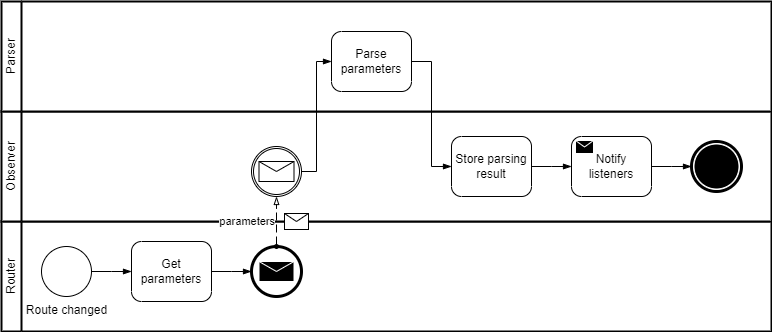

The diagram above was exported from draw.io. Its source (the exported page's mxGraphModel, read from the mxfile embedded in the PNG):
<mxGraphModel dx="794" dy="1513" grid="1" gridSize="10" guides="1" tooltips="1" connect="1" arrows="1" fold="1" page="1" pageScale="1" pageWidth="850" pageHeight="1100" math="0" shadow="0">
  <root>
    <mxCell id="0" />
    <mxCell id="1" parent="0" />
    <mxCell id="J0o5N21kDXqoPNGC6ia3-1" value="" style="swimlane;html=1;startSize=20;fontStyle=0;collapsible=0;horizontal=0;swimlaneLine=1;swimlaneFillColor=#ffffff;strokeWidth=2;whiteSpace=wrap;" vertex="1" parent="1">
      <mxGeometry x="40" y="160" width="770" height="110" as="geometry" />
    </mxCell>
    <mxCell id="J0o5N21kDXqoPNGC6ia3-2" value="Router" style="text;html=1;strokeColor=none;fillColor=none;align=center;verticalAlign=middle;whiteSpace=wrap;rounded=0;horizontal=0;" vertex="1" parent="J0o5N21kDXqoPNGC6ia3-1">
      <mxGeometry width="20" height="110" as="geometry" />
    </mxCell>
    <mxCell id="J0o5N21kDXqoPNGC6ia3-3" value="Route changed" style="points=[[0.145,0.145,0],[0.5,0,0],[0.855,0.145,0],[1,0.5,0],[0.855,0.855,0],[0.5,1,0],[0.145,0.855,0],[0,0.5,0]];shape=mxgraph.bpmn.event;html=1;verticalLabelPosition=bottom;labelBackgroundColor=#ffffff;verticalAlign=top;align=center;perimeter=ellipsePerimeter;outlineConnect=0;aspect=fixed;outline=standard;symbol=general;" vertex="1" parent="J0o5N21kDXqoPNGC6ia3-1">
      <mxGeometry x="40" y="25" width="50" height="50" as="geometry" />
    </mxCell>
    <mxCell id="J0o5N21kDXqoPNGC6ia3-4" value="Get parameters" style="points=[[0.25,0,0],[0.5,0,0],[0.75,0,0],[1,0.25,0],[1,0.5,0],[1,0.75,0],[0.75,1,0],[0.5,1,0],[0.25,1,0],[0,0.75,0],[0,0.5,0],[0,0.25,0]];shape=mxgraph.bpmn.task;whiteSpace=wrap;rectStyle=rounded;size=10;html=1;taskMarker=abstract;" vertex="1" parent="J0o5N21kDXqoPNGC6ia3-1">
      <mxGeometry x="130" y="20" width="80" height="60" as="geometry" />
    </mxCell>
    <mxCell id="J0o5N21kDXqoPNGC6ia3-5" value="" style="edgeStyle=elbowEdgeStyle;fontSize=12;html=1;endArrow=blockThin;endFill=1;rounded=0;exitX=1;exitY=0.5;exitDx=0;exitDy=0;exitPerimeter=0;entryX=0;entryY=0.5;entryDx=0;entryDy=0;entryPerimeter=0;" edge="1" parent="J0o5N21kDXqoPNGC6ia3-1" source="J0o5N21kDXqoPNGC6ia3-3" target="J0o5N21kDXqoPNGC6ia3-4">
      <mxGeometry width="160" relative="1" as="geometry">
        <mxPoint x="230" y="60" as="sourcePoint" />
        <mxPoint x="390" y="60" as="targetPoint" />
      </mxGeometry>
    </mxCell>
    <mxCell id="J0o5N21kDXqoPNGC6ia3-20" value="" style="edgeStyle=elbowEdgeStyle;fontSize=12;html=1;endArrow=blockThin;endFill=1;rounded=0;exitX=1;exitY=0.5;exitDx=0;exitDy=0;exitPerimeter=0;entryX=0;entryY=0.5;entryDx=0;entryDy=0;entryPerimeter=0;" edge="1" parent="J0o5N21kDXqoPNGC6ia3-1" source="J0o5N21kDXqoPNGC6ia3-4" target="J0o5N21kDXqoPNGC6ia3-24">
      <mxGeometry width="160" relative="1" as="geometry">
        <mxPoint x="100" y="60" as="sourcePoint" />
        <mxPoint x="230" y="50" as="targetPoint" />
      </mxGeometry>
    </mxCell>
    <mxCell id="J0o5N21kDXqoPNGC6ia3-24" value="" style="points=[[0.145,0.145,0],[0.5,0,0],[0.855,0.145,0],[1,0.5,0],[0.855,0.855,0],[0.5,1,0],[0.145,0.855,0],[0,0.5,0]];shape=mxgraph.bpmn.event;html=1;verticalLabelPosition=bottom;labelBackgroundColor=#ffffff;verticalAlign=top;align=center;perimeter=ellipsePerimeter;outlineConnect=0;aspect=fixed;outline=end;symbol=message;" vertex="1" parent="J0o5N21kDXqoPNGC6ia3-1">
      <mxGeometry x="250" y="25" width="50" height="50" as="geometry" />
    </mxCell>
    <mxCell id="J0o5N21kDXqoPNGC6ia3-7" value="" style="swimlane;html=1;startSize=20;fontStyle=0;collapsible=0;horizontal=0;swimlaneLine=1;swimlaneFillColor=#ffffff;strokeWidth=2;whiteSpace=wrap;" vertex="1" parent="1">
      <mxGeometry x="40" y="50" width="770" height="110" as="geometry" />
    </mxCell>
    <mxCell id="J0o5N21kDXqoPNGC6ia3-8" value="Observer" style="text;html=1;strokeColor=none;fillColor=none;align=center;verticalAlign=middle;whiteSpace=wrap;rounded=0;horizontal=0;" vertex="1" parent="J0o5N21kDXqoPNGC6ia3-7">
      <mxGeometry width="20" height="110" as="geometry" />
    </mxCell>
    <mxCell id="J0o5N21kDXqoPNGC6ia3-11" value="" style="edgeStyle=elbowEdgeStyle;fontSize=12;html=1;endArrow=blockThin;endFill=1;rounded=0;entryX=0;entryY=0.5;entryDx=0;entryDy=0;entryPerimeter=0;exitX=1;exitY=0.5;exitDx=0;exitDy=0;exitPerimeter=0;" edge="1" parent="J0o5N21kDXqoPNGC6ia3-7" target="J0o5N21kDXqoPNGC6ia3-9">
      <mxGeometry width="160" relative="1" as="geometry">
        <mxPoint x="330" y="55" as="sourcePoint" />
        <mxPoint x="355" y="65" as="targetPoint" />
      </mxGeometry>
    </mxCell>
    <mxCell id="J0o5N21kDXqoPNGC6ia3-13" value="" style="edgeStyle=elbowEdgeStyle;fontSize=12;html=1;endArrow=blockThin;endFill=1;rounded=0;entryX=0;entryY=0.5;entryDx=0;entryDy=0;entryPerimeter=0;exitX=1;exitY=0.5;exitDx=0;exitDy=0;exitPerimeter=0;" edge="1" parent="J0o5N21kDXqoPNGC6ia3-7" target="J0o5N21kDXqoPNGC6ia3-12">
      <mxGeometry width="160" relative="1" as="geometry">
        <mxPoint x="430" y="55" as="sourcePoint" />
        <mxPoint x="360" y="65" as="targetPoint" />
      </mxGeometry>
    </mxCell>
    <mxCell id="J0o5N21kDXqoPNGC6ia3-17" value="" style="points=[[0.145,0.145,0],[0.5,0,0],[0.855,0.145,0],[1,0.5,0],[0.855,0.855,0],[0.5,1,0],[0.145,0.855,0],[0,0.5,0]];shape=mxgraph.bpmn.event;html=1;verticalLabelPosition=bottom;labelBackgroundColor=#ffffff;verticalAlign=top;align=center;perimeter=ellipsePerimeter;outlineConnect=0;aspect=fixed;outline=catching;symbol=message;" vertex="1" parent="J0o5N21kDXqoPNGC6ia3-7">
      <mxGeometry x="250" y="35" width="50" height="50" as="geometry" />
    </mxCell>
    <mxCell id="J0o5N21kDXqoPNGC6ia3-21" value="Store parsing result" style="points=[[0.25,0,0],[0.5,0,0],[0.75,0,0],[1,0.25,0],[1,0.5,0],[1,0.75,0],[0.75,1,0],[0.5,1,0],[0.25,1,0],[0,0.75,0],[0,0.5,0],[0,0.25,0]];shape=mxgraph.bpmn.task;whiteSpace=wrap;rectStyle=rounded;size=10;html=1;taskMarker=abstract;" vertex="1" parent="J0o5N21kDXqoPNGC6ia3-7">
      <mxGeometry x="450" y="25" width="80" height="60" as="geometry" />
    </mxCell>
    <mxCell id="J0o5N21kDXqoPNGC6ia3-25" value="" style="points=[[0.145,0.145,0],[0.5,0,0],[0.855,0.145,0],[1,0.5,0],[0.855,0.855,0],[0.5,1,0],[0.145,0.855,0],[0,0.5,0]];shape=mxgraph.bpmn.event;html=1;verticalLabelPosition=bottom;labelBackgroundColor=#ffffff;verticalAlign=top;align=center;perimeter=ellipsePerimeter;outlineConnect=0;aspect=fixed;outline=end;symbol=terminate;" vertex="1" parent="J0o5N21kDXqoPNGC6ia3-7">
      <mxGeometry x="690" y="30" width="50" height="50" as="geometry" />
    </mxCell>
    <mxCell id="J0o5N21kDXqoPNGC6ia3-38" value="Notify listeners" style="points=[[0.25,0,0],[0.5,0,0],[0.75,0,0],[1,0.25,0],[1,0.5,0],[1,0.75,0],[0.75,1,0],[0.5,1,0],[0.25,1,0],[0,0.75,0],[0,0.5,0],[0,0.25,0]];shape=mxgraph.bpmn.task;whiteSpace=wrap;rectStyle=rounded;size=10;html=1;taskMarker=send;" vertex="1" parent="J0o5N21kDXqoPNGC6ia3-7">
      <mxGeometry x="570" y="25" width="80" height="60" as="geometry" />
    </mxCell>
    <mxCell id="J0o5N21kDXqoPNGC6ia3-39" value="" style="edgeStyle=elbowEdgeStyle;fontSize=12;html=1;endArrow=blockThin;endFill=1;rounded=0;exitX=1;exitY=0.5;exitDx=0;exitDy=0;exitPerimeter=0;entryX=0;entryY=0.5;entryDx=0;entryDy=0;entryPerimeter=0;" edge="1" parent="J0o5N21kDXqoPNGC6ia3-7" source="J0o5N21kDXqoPNGC6ia3-21" target="J0o5N21kDXqoPNGC6ia3-38">
      <mxGeometry width="160" relative="1" as="geometry">
        <mxPoint x="310" y="70" as="sourcePoint" />
        <mxPoint x="340" y="-40" as="targetPoint" />
      </mxGeometry>
    </mxCell>
    <mxCell id="J0o5N21kDXqoPNGC6ia3-40" value="" style="edgeStyle=elbowEdgeStyle;fontSize=12;html=1;endArrow=blockThin;endFill=1;rounded=0;exitX=1;exitY=0.5;exitDx=0;exitDy=0;exitPerimeter=0;entryX=0;entryY=0.5;entryDx=0;entryDy=0;entryPerimeter=0;" edge="1" parent="J0o5N21kDXqoPNGC6ia3-7" source="J0o5N21kDXqoPNGC6ia3-38" target="J0o5N21kDXqoPNGC6ia3-25">
      <mxGeometry width="160" relative="1" as="geometry">
        <mxPoint x="540" y="65" as="sourcePoint" />
        <mxPoint x="580" y="65" as="targetPoint" />
      </mxGeometry>
    </mxCell>
    <mxCell id="J0o5N21kDXqoPNGC6ia3-18" value="parameters" style="endArrow=blockThin;html=1;labelPosition=left;verticalLabelPosition=middle;align=right;verticalAlign=middle;dashed=1;dashPattern=8 4;endFill=0;startArrow=oval;startFill=0;endSize=6;startSize=4;rounded=0;exitX=0.5;exitY=0;exitDx=0;exitDy=0;exitPerimeter=0;entryX=0.5;entryY=1;entryDx=0;entryDy=0;entryPerimeter=0;" edge="1" parent="1" source="J0o5N21kDXqoPNGC6ia3-24" target="J0o5N21kDXqoPNGC6ia3-17">
      <mxGeometry relative="1" as="geometry">
        <mxPoint x="295" y="185" as="sourcePoint" />
        <mxPoint x="490" y="220" as="targetPoint" />
      </mxGeometry>
    </mxCell>
    <mxCell id="J0o5N21kDXqoPNGC6ia3-19" value="" style="shape=message;html=1;outlineConnect=0;labelPosition=left;verticalLabelPosition=middle;align=right;verticalAlign=middle;spacingRight=5;labelBackgroundColor=#ffffff;" vertex="1" parent="J0o5N21kDXqoPNGC6ia3-18">
      <mxGeometry width="24" height="16" relative="1" as="geometry">
        <mxPoint x="8" y="-8" as="offset" />
      </mxGeometry>
    </mxCell>
    <mxCell id="J0o5N21kDXqoPNGC6ia3-27" value="" style="swimlane;html=1;startSize=20;fontStyle=0;collapsible=0;horizontal=0;swimlaneLine=1;swimlaneFillColor=#ffffff;strokeWidth=2;whiteSpace=wrap;" vertex="1" parent="1">
      <mxGeometry x="40" y="-60" width="770" height="110" as="geometry" />
    </mxCell>
    <mxCell id="J0o5N21kDXqoPNGC6ia3-28" value="Parser" style="text;html=1;strokeColor=none;fillColor=none;align=center;verticalAlign=middle;whiteSpace=wrap;rounded=0;horizontal=0;" vertex="1" parent="J0o5N21kDXqoPNGC6ia3-27">
      <mxGeometry width="20" height="110" as="geometry" />
    </mxCell>
    <mxCell id="J0o5N21kDXqoPNGC6ia3-29" value="" style="edgeStyle=elbowEdgeStyle;fontSize=12;html=1;endArrow=blockThin;endFill=1;rounded=0;entryX=0;entryY=0.5;entryDx=0;entryDy=0;entryPerimeter=0;exitX=1;exitY=0.5;exitDx=0;exitDy=0;exitPerimeter=0;" edge="1" parent="J0o5N21kDXqoPNGC6ia3-27">
      <mxGeometry width="160" relative="1" as="geometry">
        <mxPoint x="330" y="55" as="sourcePoint" />
        <mxPoint x="355" y="65" as="targetPoint" />
      </mxGeometry>
    </mxCell>
    <mxCell id="J0o5N21kDXqoPNGC6ia3-32" value="Parse parameters" style="points=[[0.25,0,0],[0.5,0,0],[0.75,0,0],[1,0.25,0],[1,0.5,0],[1,0.75,0],[0.75,1,0],[0.5,1,0],[0.25,1,0],[0,0.75,0],[0,0.5,0],[0,0.25,0]];shape=mxgraph.bpmn.task;whiteSpace=wrap;rectStyle=rounded;size=10;html=1;taskMarker=abstract;" vertex="1" parent="J0o5N21kDXqoPNGC6ia3-27">
      <mxGeometry x="330" y="30" width="80" height="60" as="geometry" />
    </mxCell>
    <mxCell id="J0o5N21kDXqoPNGC6ia3-22" value="" style="edgeStyle=elbowEdgeStyle;fontSize=12;html=1;endArrow=blockThin;endFill=1;rounded=0;exitX=1;exitY=0.5;exitDx=0;exitDy=0;exitPerimeter=0;entryX=0;entryY=0.5;entryDx=0;entryDy=0;entryPerimeter=0;" edge="1" parent="1" source="J0o5N21kDXqoPNGC6ia3-17" target="J0o5N21kDXqoPNGC6ia3-32">
      <mxGeometry width="160" relative="1" as="geometry">
        <mxPoint x="350" y="225" as="sourcePoint" />
        <mxPoint x="510" y="225" as="targetPoint" />
      </mxGeometry>
    </mxCell>
    <mxCell id="J0o5N21kDXqoPNGC6ia3-36" value="" style="edgeStyle=elbowEdgeStyle;fontSize=12;html=1;endArrow=blockThin;endFill=1;rounded=0;entryX=0;entryY=0.5;entryDx=0;entryDy=0;entryPerimeter=0;" edge="1" parent="1" source="J0o5N21kDXqoPNGC6ia3-32" target="J0o5N21kDXqoPNGC6ia3-21">
      <mxGeometry width="160" relative="1" as="geometry">
        <mxPoint x="350" y="120" as="sourcePoint" />
        <mxPoint x="380" y="10" as="targetPoint" />
      </mxGeometry>
    </mxCell>
  </root>
</mxGraphModel>